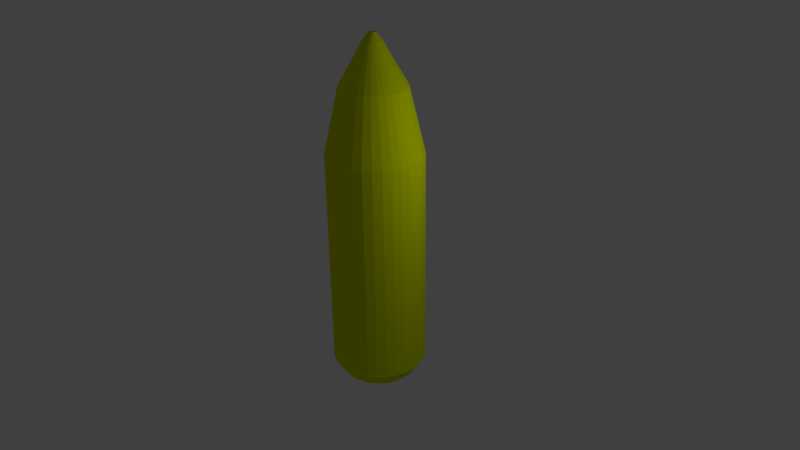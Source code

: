 # Source: mais.blend  (saved by Blender 2.73.0; exported with 4.5.12 LTS)
import bpy
from mathutils import Matrix  # noqa: F401  (used for matrix-valued properties, if any)

bpy.ops.wm.read_factory_settings(use_empty=True)
scene = bpy.context.scene
scene.name = 'Scene'

# ---- collections
col_collection_1 = bpy.data.collections.new('Collection 1'); scene.collection.children.link(col_collection_1)

# ---- materials (node trees are filled in below, after node groups)
mat_material_001 = bpy.data.materials.new('Material.001')
mat_material_001.alpha_threshold = 0.0
mat_material_001.use_transparent_shadow = False
mat_material_001.diffuse_color = (0.6915, 0.8, 0.0, 1.0)
mat_material_001.roughness = 0.5

# ---- material node trees

# ---- world
world_world = bpy.data.worlds.new('World'); scene.world = world_world
world_world.color = (0.05088, 0.05088, 0.05088)
world_world.use_sun_shadow = False
world_world.sun_shadow_jitter_overblur = 0.0
world_world.cycles.sampling_method = 'MANUAL'
world_world.cycles.sample_map_resolution = 256

# ---- cameras
cam_camera = bpy.data.cameras.new('Camera')
cam_camera.clip_end = 100.0
cam_camera.lens = 35.0
cam_camera.sensor_width = 32.0
cam_camera.sensor_height = 18.0
cam_camera.ortho_scale = 7.314
cam_camera.dof.focus_distance = 0.0
cam_camera.dof.aperture_fstop = 128.0

# ---- lights
light_lamp = bpy.data.lights.new('Lamp', 'POINT')
light_lamp.transmission_factor = 0.0
light_lamp.cutoff_distance = 30.0
light_lamp.energy = 100.0
light_lamp.shadow_buffer_clip_start = 1.001
light_lamp.shadow_soft_size = 0.1
light_lamp.shadow_maximum_resolution = 0.006
light_lamp.use_absolute_resolution = True
light_lamp.cycles.use_multiple_importance_sampling = False

# ---- meshes
me_cylinder = bpy.data.meshes.new('Cylinder')
me_cylinder.from_pydata([(0.0, 1.0, -1.0), (0.0, 1.0, 0.8664), (0.1951, 0.9808, -1.0), (0.1951, 0.9808, 0.8664), (0.3827, 0.9239, -1.0), (0.3827, 0.9239, 0.8664), (0.5556, 0.8315, -1.0), (0.5556, 0.8315, 0.8664), (0.7071, 0.7071, -1.0), (0.7071, 0.7071, 0.8664), (0.8315, 0.5556, -1.0), (0.8315, 0.5556, 0.8664), (0.9239, 0.3827, -1.0), (0.9239, 0.3827, 0.8664), (0.9808, 0.1951, -1.0), (0.9808, 0.1951, 0.8664), (1.0, 7.55e-08, -1.0), (1.0, 7.55e-08, 0.8664), (0.9808, -0.1951, -1.0), (0.9808, -0.1951, 0.8664), (0.9239, -0.3827, -1.0), (0.9239, -0.3827, 0.8664), (0.8315, -0.5556, -1.0), (0.8315, -0.5556, 0.8664), (0.7071, -0.7071, -1.0), (0.7071, -0.7071, 0.8664), (0.5556, -0.8315, -1.0), (0.5556, -0.8315, 0.8664), (0.3827, -0.9239, -1.0), (0.3827, -0.9239, 0.8664), (0.1951, -0.9808, -1.0), (0.1951, -0.9808, 0.8664), (-3.258e-07, -1.0, -1.0), (-3.258e-07, -1.0, 0.8664), (-0.1951, -0.9808, -1.0), (-0.1951, -0.9808, 0.8664), (-0.3827, -0.9239, -1.0), (-0.3827, -0.9239, 0.8664), (-0.5556, -0.8315, -1.0), (-0.5556, -0.8315, 0.8664), (-0.7071, -0.7071, -1.0), (-0.7071, -0.7071, 0.8664), (-0.8315, -0.5556, -1.0), (-0.8315, -0.5556, 0.8664), (-0.9239, -0.3827, -1.0), (-0.9239, -0.3827, 0.8664), (-0.9808, -0.1951, -1.0), (-0.9808, -0.1951, 0.8664), (-1.0, 9.656e-07, -1.0), (-1.0, 9.656e-07, 0.8664), (-0.9808, 0.1951, -1.0), (-0.9808, 0.1951, 0.8664), (-0.9239, 0.3827, -1.0), (-0.9239, 0.3827, 0.8664), (-0.8315, 0.5556, -1.0), (-0.8315, 0.5556, 0.8664), (-0.7071, 0.7071, -1.0), (-0.7071, 0.7071, 0.8664), (-0.5556, 0.8315, -1.0), (-0.5556, 0.8315, 0.8664), (-0.3827, 0.9239, -1.0), (-0.3827, 0.9239, 0.8664), (-0.1951, 0.9808, -1.0), (-0.1951, 0.9808, 0.8664), (7.771e-08, 0.7839, -1.126), (0.1521, 0.7688, -1.126), (0.2984, 0.7242, -1.126), (0.4332, 0.6518, -1.126), (0.5514, 0.5543, -1.126), (0.6483, 0.4355, -1.126), (0.7204, 0.3, -1.126), (0.7648, 0.1529, -1.126), (0.7797, 1.208e-07, -1.126), (0.7648, -0.1529, -1.126), (0.7204, -0.3, -1.126), (0.6483, -0.4355, -1.126), (0.5514, -0.5543, -1.126), (0.4332, -0.6518, -1.126), (0.2984, -0.7242, -1.126), (0.1521, -0.7688, -1.126), (-1.764e-07, -0.7839, -1.126), (-0.1521, -0.7688, -1.126), (-0.2984, -0.7242, -1.126), (-0.4332, -0.6518, -1.126), (-0.5514, -0.5543, -1.126), (-0.6483, -0.4355, -1.126), (-0.7204, -0.3, -1.126), (-0.7648, -0.1529, -1.126), (-0.7797, 8.185e-07, -1.126), (-0.7648, 0.1529, -1.126), (-0.7204, 0.3, -1.126), (-0.6483, 0.4355, -1.126), (-0.5514, 0.5543, -1.126), (-0.4332, 0.6518, -1.126), (-0.2984, 0.7242, -1.126), (-0.1521, 0.7688, -1.126), (7.01e-08, 0.4723, -1.187), (0.095, 0.4632, -1.187), (0.1864, 0.4364, -1.187), (0.2705, 0.3927, -1.187), (0.3443, 0.334, -1.187), (0.4049, 0.2624, -1.187), (0.4499, 0.1807, -1.187), (0.4776, 0.09215, -1.187), (0.487, 1.868e-07, -1.187), (0.4776, -0.09215, -1.187), (0.4499, -0.1807, -1.187), (0.4049, -0.2624, -1.187), (0.3443, -0.334, -1.187), (0.2705, -0.3927, -1.187), (0.1864, -0.4364, -1.187), (0.095, -0.4632, -1.187), (-8.858e-08, -0.4723, -1.187), (-0.095, -0.4632, -1.187), (-0.1864, -0.4364, -1.187), (-0.2705, -0.3927, -1.187), (-0.3443, -0.334, -1.187), (-0.4049, -0.2624, -1.187), (-0.4499, -0.1807, -1.187), (-0.4776, -0.09214, -1.187), (-0.487, 6.072e-07, -1.187), (-0.4776, 0.09215, -1.187), (-0.4499, 0.1808, -1.187), (-0.4049, 0.2624, -1.187), (-0.3443, 0.334, -1.187), (-0.2705, 0.3927, -1.187), (-0.1864, 0.4364, -1.187), (-0.095, 0.4632, -1.187), (1.183e-07, 0.2672, -1.216), (0.05232, 0.2621, -1.216), (0.1026, 0.2468, -1.216), (0.149, 0.2222, -1.216), (0.1896, 0.1889, -1.216), (0.223, 0.1484, -1.216), (0.2478, 0.1022, -1.216), (0.263, 0.05213, -1.216), (0.2682, 2.404e-07, -1.216), (0.263, -0.05213, -1.216), (0.2478, -0.1022, -1.216), (0.223, -0.1484, -1.216), (0.1896, -0.1889, -1.216), (0.149, -0.2222, -1.216), (0.1026, -0.2468, -1.216), (0.05232, -0.2621, -1.216), (3.088e-08, -0.2672, -1.216), (-0.05232, -0.2621, -1.216), (-0.1026, -0.2468, -1.216), (-0.149, -0.2222, -1.216), (-0.1896, -0.1889, -1.216), (-0.223, -0.1484, -1.216), (-0.2478, -0.1022, -1.216), (-0.263, -0.05213, -1.216), (-0.2682, 4.782e-07, -1.216), (-0.263, 0.05213, -1.216), (-0.2478, 0.1022, -1.216), (-0.223, 0.1484, -1.216), (-0.1896, 0.1889, -1.216), (-0.149, 0.2222, -1.216), (-0.1026, 0.2468, -1.216), (-0.05232, 0.2621, -1.216), (-1.613e-07, 0.6919, 1.412), (0.132, 0.6786, 1.412), (0.2589, 0.6393, 1.412), (0.3759, 0.5753, 1.412), (0.4784, 0.4893, 1.412), (0.5626, 0.3844, 1.412), (0.6251, 0.2648, 1.412), (0.6636, 0.135, 1.412), (0.6766, 1.4e-07, 1.412), (0.6636, -0.135, 1.412), (0.6251, -0.2648, 1.412), (0.5626, -0.3844, 1.412), (0.4784, -0.4893, 1.412), (0.3759, -0.5753, 1.412), (0.2589, -0.6393, 1.412), (0.132, -0.6786, 1.412), (-3.818e-07, -0.6919, 1.412), (-0.132, -0.6786, 1.412), (-0.2589, -0.6393, 1.412), (-0.3759, -0.5753, 1.412), (-0.4784, -0.4893, 1.412), (-0.5626, -0.3844, 1.412), (-0.6251, -0.2648, 1.412), (-0.6636, -0.135, 1.412), (-0.6766, 7.559e-07, 1.412), (-0.6636, 0.135, 1.412), (-0.6251, 0.2648, 1.412), (-0.5626, 0.3844, 1.412), (-0.4784, 0.4893, 1.412), (-0.3759, 0.5753, 1.412), (-0.2589, 0.6393, 1.412), (-0.132, 0.6786, 1.412), (-1.521e-07, 0.4154, 1.604), (0.07786, 0.4075, 1.604), (0.1527, 0.3838, 1.604), (0.2217, 0.3454, 1.604), (0.2822, 0.2938, 1.604), (0.3318, 0.2308, 1.604), (0.3687, 0.159, 1.604), (0.3914, 0.08105, 1.604), (0.3991, 2.061e-07, 1.604), (0.3914, -0.08105, 1.604), (0.3687, -0.159, 1.604), (0.3318, -0.2308, 1.604), (0.2822, -0.2938, 1.604), (0.2217, -0.3454, 1.604), (0.1527, -0.3838, 1.604), (0.07786, -0.4075, 1.604), (-2.821e-07, -0.4154, 1.604), (-0.07786, -0.4075, 1.604), (-0.1527, -0.3838, 1.604), (-0.2217, -0.3454, 1.604), (-0.2822, -0.2938, 1.604), (-0.3318, -0.2308, 1.604), (-0.3687, -0.159, 1.604), (-0.3914, -0.08105, 1.604), (-0.3991, 5.759e-07, 1.604), (-0.3914, 0.08105, 1.604), (-0.3687, 0.159, 1.604), (-0.3318, 0.2308, 1.604), (-0.2822, 0.2938, 1.604), (-0.2217, 0.3454, 1.604), (-0.1527, 0.3838, 1.604), (-0.07786, 0.4075, 1.604), (-1.027e-07, 0.2168, 1.753), (0.03845, 0.2126, 1.753), (0.07542, 0.2003, 1.753), (0.1095, 0.1802, 1.753), (0.1394, 0.1533, 1.753), (0.1639, 0.1204, 1.753), (0.1821, 0.08296, 1.753), (0.1933, 0.04229, 1.753), (0.1971, 2.479e-07, 1.753), (0.1933, -0.04229, 1.753), (0.1821, -0.08296, 1.753), (0.1639, -0.1204, 1.753), (0.1394, -0.1533, 1.753), (0.1095, -0.1802, 1.753), (0.07542, -0.2003, 1.753), (0.03845, -0.2126, 1.753), (-1.669e-07, -0.2168, 1.753), (-0.03845, -0.2126, 1.753), (-0.07542, -0.2003, 1.753), (-0.1095, -0.1802, 1.753), (-0.1394, -0.1533, 1.753), (-0.1639, -0.1204, 1.753), (-0.1821, -0.08296, 1.753), (-0.1933, -0.04229, 1.753), (-0.1971, 4.408e-07, 1.753), (-0.1933, 0.04229, 1.753), (-0.1821, 0.08296, 1.753), (-0.1639, 0.1204, 1.753), (-0.1394, 0.1533, 1.753), (-0.1095, 0.1802, 1.753), (-0.07542, 0.2003, 1.753), (-0.03845, 0.2126, 1.753), (-1.027e-07, 0.2168, 1.753), (0.03845, 0.2126, 1.753), (0.07542, 0.2003, 1.753), (0.1095, 0.1802, 1.753), (0.1394, 0.1533, 1.753), (0.1639, 0.1204, 1.753), (0.1821, 0.08296, 1.753), (0.1933, 0.04229, 1.753), (0.1971, 2.479e-07, 1.753), (0.1933, -0.04229, 1.753), (0.1821, -0.08296, 1.753), (0.1639, -0.1204, 1.753), (0.1394, -0.1533, 1.753), (0.1095, -0.1802, 1.753), (0.07542, -0.2003, 1.753), (0.03845, -0.2126, 1.753), (-1.669e-07, -0.2168, 1.753), (-0.03845, -0.2126, 1.753), (-0.07542, -0.2003, 1.753), (-0.1095, -0.1802, 1.753), (-0.1394, -0.1533, 1.753), (-0.1639, -0.1204, 1.753), (-0.1821, -0.08296, 1.753), (-0.1933, -0.04229, 1.753), (-0.1971, 4.408e-07, 1.753), (-0.1933, 0.04229, 1.753), (-0.1821, 0.08296, 1.753), (-0.1639, 0.1204, 1.753), (-0.1394, 0.1533, 1.753), (-0.1095, 0.1802, 1.753), (-0.07542, 0.2003, 1.753), (-0.03845, 0.2126, 1.753), (-9.451e-08, 0.06864, 1.823), (0.01379, 0.06732, 1.823), (0.02706, 0.06342, 1.823), (0.03928, 0.05707, 1.823), (0.05, 0.04854, 1.823), (0.05879, 0.03814, 1.823), (0.06532, 0.02627, 1.823), (0.06935, 0.01339, 1.823), (0.07071, 2.79e-07, 1.823), (0.06935, -0.01339, 1.823), (0.06532, -0.02627, 1.823), (0.05879, -0.03814, 1.823), (0.05, -0.04854, 1.823), (0.03928, -0.05707, 1.823), (0.02706, -0.06342, 1.823), (0.01379, -0.06732, 1.823), (-1.175e-07, -0.06864, 1.823), (-0.01379, -0.06732, 1.823), (-0.02706, -0.06342, 1.823), (-0.03928, -0.05707, 1.823), (-0.05, -0.04854, 1.823), (-0.05879, -0.03814, 1.823), (-0.06532, -0.02627, 1.823), (-0.06935, -0.01339, 1.823), (-0.07071, 3.401e-07, 1.823), (-0.06935, 0.01339, 1.823), (-0.06532, 0.02627, 1.823), (-0.05879, 0.03814, 1.823), (-0.05, 0.04854, 1.823), (-0.03928, 0.05707, 1.823), (-0.02706, 0.06342, 1.823), (-0.01379, 0.06732, 1.823)], [], [(0, 1, 3, 2), (2, 3, 5, 4), (4, 5, 7, 6), (6, 7, 9, 8), (8, 9, 11, 10), (10, 11, 13, 12), (12, 13, 15, 14), (14, 15, 17, 16), (16, 17, 19, 18), (18, 19, 21, 20), (20, 21, 23, 22), (22, 23, 25, 24), (24, 25, 27, 26), (26, 27, 29, 28), (28, 29, 31, 30), (30, 31, 33, 32), (32, 33, 35, 34), (34, 35, 37, 36), (36, 37, 39, 38), (38, 39, 41, 40), (40, 41, 43, 42), (42, 43, 45, 44), (44, 45, 47, 46), (46, 47, 49, 48), (48, 49, 51, 50), (50, 51, 53, 52), (52, 53, 55, 54), (54, 55, 57, 56), (56, 57, 59, 58), (58, 59, 61, 60), (55, 53, 186, 187), (62, 63, 1, 0), (60, 61, 63, 62), (60, 62, 95, 94), (92, 93, 125, 124), (38, 40, 84, 83), (16, 18, 73, 72), (44, 46, 87, 86), (22, 24, 76, 75), (50, 52, 90, 89), (6, 8, 68, 67), (28, 30, 79, 78), (56, 58, 93, 92), (34, 36, 82, 81), (12, 14, 71, 70), (62, 0, 64, 95), (40, 42, 85, 84), (18, 20, 74, 73), (46, 48, 88, 87), (2, 4, 66, 65), (24, 26, 77, 76), (52, 54, 91, 90), (8, 10, 69, 68), (30, 32, 80, 79), (58, 60, 94, 93), (36, 38, 83, 82), (0, 2, 65, 64), (14, 16, 72, 71), (42, 44, 86, 85), (20, 22, 75, 74), (48, 50, 89, 88), (4, 6, 67, 66), (26, 28, 78, 77), (54, 56, 92, 91), (32, 34, 81, 80), (10, 12, 70, 69), (126, 127, 159, 158), (81, 82, 114, 113), (70, 71, 103, 102), (90, 91, 123, 122), (68, 69, 101, 100), (79, 80, 112, 111), (88, 89, 121, 120), (66, 67, 99, 98), (77, 78, 110, 109), (86, 87, 119, 118), (64, 65, 97, 96), (75, 76, 108, 107), (95, 64, 96, 127), (84, 85, 117, 116), (73, 74, 106, 105), (93, 94, 126, 125), (82, 83, 115, 114), (71, 72, 104, 103), (91, 92, 124, 123), (80, 81, 113, 112), (69, 70, 102, 101), (89, 90, 122, 121), (67, 68, 100, 99), (78, 79, 111, 110), (87, 88, 120, 119), (65, 66, 98, 97), (76, 77, 109, 108), (85, 86, 118, 117), (74, 75, 107, 106), (94, 95, 127, 126), (83, 84, 116, 115), (72, 73, 105, 104), (128, 129, 130, 131, 132, 133, 134, 135, 136, 137, 138, 139, 140, 141, 142, 143, 144, 145, 146, 147, 148, 149, 150, 151, 152, 153, 154, 155, 156, 157, 158, 159), (115, 116, 148, 147), (104, 105, 137, 136), (124, 125, 157, 156), (113, 114, 146, 145), (102, 103, 135, 134), (122, 123, 155, 154), (100, 101, 133, 132), (111, 112, 144, 143), (120, 121, 153, 152), (98, 99, 131, 130), (109, 110, 142, 141), (118, 119, 151, 150), (96, 97, 129, 128), (107, 108, 140, 139), (127, 96, 128, 159), (116, 117, 149, 148), (105, 106, 138, 137), (125, 126, 158, 157), (114, 115, 147, 146), (103, 104, 136, 135), (123, 124, 156, 155), (112, 113, 145, 144), (101, 102, 134, 133), (121, 122, 154, 153), (99, 100, 132, 131), (110, 111, 143, 142), (119, 120, 152, 151), (97, 98, 130, 129), (108, 109, 141, 140), (117, 118, 150, 149), (106, 107, 139, 138), (184, 183, 215, 216), (11, 9, 164, 165), (33, 31, 175, 176), (61, 59, 189, 190), (39, 37, 178, 179), (3, 1, 160, 161), (17, 15, 167, 168), (45, 43, 181, 182), (23, 21, 170, 171), (51, 49, 184, 185), (7, 5, 162, 163), (29, 27, 173, 174), (57, 55, 187, 188), (35, 33, 176, 177), (13, 11, 165, 166), (63, 61, 190, 191), (41, 39, 179, 180), (19, 17, 168, 169), (47, 45, 182, 183), (25, 23, 171, 172), (53, 51, 185, 186), (9, 7, 163, 164), (31, 29, 174, 175), (59, 57, 188, 189), (37, 35, 177, 178), (15, 13, 166, 167), (1, 63, 191, 160), (43, 41, 180, 181), (21, 19, 169, 170), (49, 47, 183, 184), (5, 3, 161, 162), (27, 25, 172, 173), (218, 217, 249, 250), (162, 161, 193, 194), (173, 172, 204, 205), (182, 181, 213, 214), (171, 170, 202, 203), (191, 190, 222, 223), (180, 179, 211, 212), (169, 168, 200, 201), (189, 188, 220, 221), (178, 177, 209, 210), (167, 166, 198, 199), (187, 186, 218, 219), (165, 164, 196, 197), (176, 175, 207, 208), (185, 184, 216, 217), (163, 162, 194, 195), (174, 173, 205, 206), (183, 182, 214, 215), (161, 160, 192, 193), (172, 171, 203, 204), (160, 191, 223, 192), (181, 180, 212, 213), (170, 169, 201, 202), (190, 189, 221, 222), (179, 178, 210, 211), (168, 167, 199, 200), (188, 187, 219, 220), (177, 176, 208, 209), (166, 165, 197, 198), (186, 185, 217, 218), (164, 163, 195, 196), (175, 174, 206, 207), (252, 251, 283, 284), (196, 195, 227, 228), (207, 206, 238, 239), (216, 215, 247, 248), (194, 193, 225, 226), (205, 204, 236, 237), (214, 213, 245, 246), (203, 202, 234, 235), (223, 222, 254, 255), (212, 211, 243, 244), (201, 200, 232, 233), (221, 220, 252, 253), (210, 209, 241, 242), (199, 198, 230, 231), (219, 218, 250, 251), (197, 196, 228, 229), (208, 207, 239, 240), (217, 216, 248, 249), (195, 194, 226, 227), (206, 205, 237, 238), (215, 214, 246, 247), (193, 192, 224, 225), (204, 203, 235, 236), (192, 223, 255, 224), (213, 212, 244, 245), (202, 201, 233, 234), (222, 221, 253, 254), (211, 210, 242, 243), (200, 199, 231, 232), (220, 219, 251, 252), (209, 208, 240, 241), (198, 197, 229, 230), (286, 285, 317, 318), (241, 240, 272, 273), (230, 229, 261, 262), (250, 249, 281, 282), (228, 227, 259, 260), (239, 238, 270, 271), (248, 247, 279, 280), (226, 225, 257, 258), (237, 236, 268, 269), (246, 245, 277, 278), (235, 234, 266, 267), (255, 254, 286, 287), (244, 243, 275, 276), (233, 232, 264, 265), (253, 252, 284, 285), (242, 241, 273, 274), (231, 230, 262, 263), (251, 250, 282, 283), (229, 228, 260, 261), (240, 239, 271, 272), (249, 248, 280, 281), (227, 226, 258, 259), (238, 237, 269, 270), (247, 246, 278, 279), (225, 224, 256, 257), (236, 235, 267, 268), (224, 255, 287, 256), (245, 244, 276, 277), (234, 233, 265, 266), (254, 253, 285, 286), (243, 242, 274, 275), (232, 231, 263, 264), (289, 288, 319, 318, 317, 316, 315, 314, 313, 312, 311, 310, 309, 308, 307, 306, 305, 304, 303, 302, 301, 300, 299, 298, 297, 296, 295, 294, 293, 292, 291, 290), (275, 274, 306, 307), (264, 263, 295, 296), (284, 283, 315, 316), (273, 272, 304, 305), (262, 261, 293, 294), (282, 281, 313, 314), (260, 259, 291, 292), (271, 270, 302, 303), (280, 279, 311, 312), (258, 257, 289, 290), (269, 268, 300, 301), (278, 277, 309, 310), (267, 266, 298, 299), (287, 286, 318, 319), (276, 275, 307, 308), (265, 264, 296, 297), (285, 284, 316, 317), (274, 273, 305, 306), (263, 262, 294, 295), (283, 282, 314, 315), (261, 260, 292, 293), (272, 271, 303, 304), (281, 280, 312, 313), (259, 258, 290, 291), (270, 269, 301, 302), (279, 278, 310, 311), (257, 256, 288, 289), (268, 267, 299, 300), (256, 287, 319, 288), (277, 276, 308, 309), (266, 265, 297, 298)])
me_cylinder.materials.append(mat_material_001)
me_cylinder.use_remesh_preserve_volume = False
me_cylinder.use_remesh_preserve_attributes = False
me_cylinder.use_mirror_vertex_groups = False
me_cylinder.update()

# ---- objects
ob_cylinder = bpy.data.objects.new('Cylinder', me_cylinder)
ob_lamp = bpy.data.objects.new('Lamp', light_lamp)
ob_camera = bpy.data.objects.new('Camera', cam_camera)

# ---- transforms, parenting, visibility, modifiers, constraints
ob_cylinder.location = (0.0, 0.0, 2.622)
ob_cylinder.scale = (1.0, 1.0, 2.5)
ob_cylinder.lineart.crease_threshold = 0.0
ob_lamp.location = (4.076, 1.005, 5.904)
ob_lamp.rotation_euler = (0.6503, 0.05522, 1.866)
ob_lamp.lock_rotations_4d = False
ob_lamp.empty_display_type = 'ARROWS'
ob_lamp.color = (0.0, 0.0, 0.0, 0.0)
ob_lamp.lineart.crease_threshold = 0.0
ob_camera.location = (12.03, -10.57, 11.16)
ob_camera.rotation_euler = (1.109, 0.01082, 0.8149)
ob_camera.lock_rotations_4d = False
ob_camera.empty_display_type = 'ARROWS'
ob_camera.color = (0.0, 0.0, 0.0, 0.0)
ob_camera.display_type = 'WIRE'
ob_camera.lineart.crease_threshold = 0.0

# ---- collection membership
col_collection_1.objects.link(ob_cylinder)
col_collection_1.objects.link(ob_lamp)
col_collection_1.objects.link(ob_camera)

# ---- scene / render settings (as saved in the file)
scene.camera = ob_camera
scene.frame_start = 1; scene.frame_end = 250; scene.frame_set(1)
scene.render.engine = 'BLENDER_EEVEE_NEXT'
scene.render.resolution_percentage = 50
scene.render.dither_intensity = 0.0
scene.cycles.use_denoising = False
scene.cycles.samples = 10
scene.cycles.sampling_pattern = 'TABULATED_SOBOL'
scene.cycles.light_sampling_threshold = 0.0
scene.cycles.use_adaptive_sampling = False
scene.cycles.use_light_tree = False
scene.cycles.blur_glossy = 0.0
scene.cycles.pixel_filter_type = 'GAUSSIAN'
scene.cycles.sample_clamp_indirect = 0.0
scene.view_settings.view_transform = 'Standard'
bpy.context.view_layer.update()
